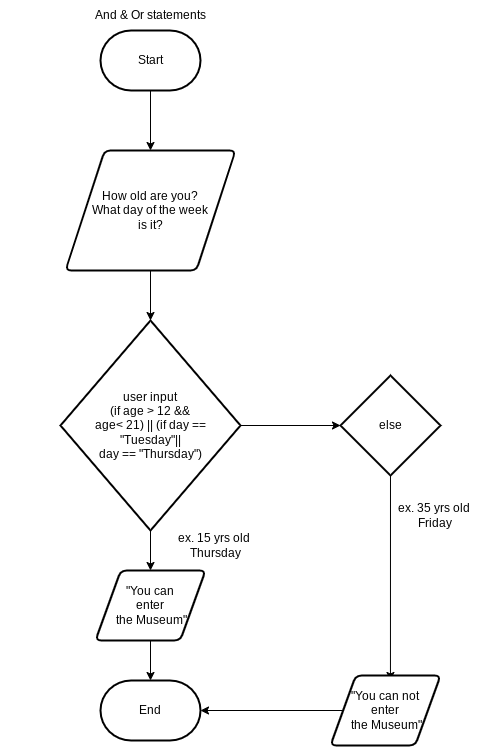

The diagram above was exported from draw.io. Its source (the exported page's mxGraphModel, read from the mxfile embedded in the PNG):
<mxGraphModel dx="1444" dy="561" grid="1" gridSize="10" guides="1" tooltips="1" connect="1" arrows="1" fold="1" page="1" pageScale="1" pageWidth="850" pageHeight="1100" math="0" shadow="0">
  <root>
    <mxCell id="0" />
    <mxCell id="1" parent="0" />
    <mxCell id="10" style="edgeStyle=none;html=1;" edge="1" parent="1" source="2" target="4">
      <mxGeometry relative="1" as="geometry" />
    </mxCell>
    <mxCell id="2" value="Start" style="strokeWidth=2;html=1;shape=mxgraph.flowchart.terminator;whiteSpace=wrap;" vertex="1" parent="1">
      <mxGeometry x="40" y="30" width="100" height="60" as="geometry" />
    </mxCell>
    <mxCell id="3" value="End" style="strokeWidth=2;html=1;shape=mxgraph.flowchart.terminator;whiteSpace=wrap;" vertex="1" parent="1">
      <mxGeometry x="40" y="680" width="100" height="60" as="geometry" />
    </mxCell>
    <mxCell id="13" style="edgeStyle=none;html=1;entryX=0.5;entryY=0;entryDx=0;entryDy=0;entryPerimeter=0;" edge="1" parent="1" source="4" target="5">
      <mxGeometry relative="1" as="geometry" />
    </mxCell>
    <mxCell id="4" value="How old are you?&lt;br&gt;What day of the week &lt;br&gt;is it?" style="shape=parallelogram;html=1;strokeWidth=2;perimeter=parallelogramPerimeter;whiteSpace=wrap;rounded=1;arcSize=12;size=0.23;" vertex="1" parent="1">
      <mxGeometry x="5" y="150" width="170" height="120" as="geometry" />
    </mxCell>
    <mxCell id="16" style="edgeStyle=none;html=1;entryX=0.5;entryY=0;entryDx=0;entryDy=0;" edge="1" parent="1" source="5" target="15">
      <mxGeometry relative="1" as="geometry" />
    </mxCell>
    <mxCell id="19" style="edgeStyle=none;html=1;exitX=1;exitY=0.5;exitDx=0;exitDy=0;exitPerimeter=0;entryX=0;entryY=0.5;entryDx=0;entryDy=0;entryPerimeter=0;" edge="1" parent="1" source="5" target="18">
      <mxGeometry relative="1" as="geometry" />
    </mxCell>
    <mxCell id="5" value="user input&lt;br&gt;(if age &amp;gt; 12 &amp;amp;&amp;amp; &lt;br&gt;age&amp;lt; 21) || (if day ==&lt;br&gt;&quot;Tuesday&quot;|| &lt;br&gt;day == &quot;Thursday&quot;)" style="strokeWidth=2;html=1;shape=mxgraph.flowchart.decision;whiteSpace=wrap;" vertex="1" parent="1">
      <mxGeometry y="320" width="180" height="210" as="geometry" />
    </mxCell>
    <mxCell id="17" style="edgeStyle=none;html=1;" edge="1" parent="1" source="15" target="3">
      <mxGeometry relative="1" as="geometry" />
    </mxCell>
    <mxCell id="15" value="&quot;You can &lt;br&gt;enter&lt;br&gt;&amp;nbsp;the Museum&quot;" style="shape=parallelogram;html=1;strokeWidth=2;perimeter=parallelogramPerimeter;whiteSpace=wrap;rounded=1;arcSize=12;size=0.23;" vertex="1" parent="1">
      <mxGeometry x="35" y="570" width="110" height="70" as="geometry" />
    </mxCell>
    <mxCell id="21" style="edgeStyle=none;html=1;entryX=0.545;entryY=0.071;entryDx=0;entryDy=0;entryPerimeter=0;" edge="1" parent="1" source="18" target="20">
      <mxGeometry relative="1" as="geometry">
        <mxPoint x="330" y="670" as="targetPoint" />
      </mxGeometry>
    </mxCell>
    <mxCell id="18" value="else" style="strokeWidth=2;html=1;shape=mxgraph.flowchart.decision;whiteSpace=wrap;" vertex="1" parent="1">
      <mxGeometry x="280" y="375" width="100" height="100" as="geometry" />
    </mxCell>
    <mxCell id="22" style="edgeStyle=none;html=1;" edge="1" parent="1" source="20" target="3">
      <mxGeometry relative="1" as="geometry" />
    </mxCell>
    <mxCell id="20" value="&quot;You can not&lt;br&gt;enter&lt;br&gt;&amp;nbsp;the Museum&quot;" style="shape=parallelogram;html=1;strokeWidth=2;perimeter=parallelogramPerimeter;whiteSpace=wrap;rounded=1;arcSize=12;size=0.23;" vertex="1" parent="1">
      <mxGeometry x="270" y="675" width="110" height="70" as="geometry" />
    </mxCell>
    <mxCell id="23" value="And &amp;amp; Or statements" style="text;html=1;strokeColor=none;fillColor=none;align=center;verticalAlign=middle;whiteSpace=wrap;rounded=0;" vertex="1" parent="1">
      <mxGeometry x="-60" width="300" height="30" as="geometry" />
    </mxCell>
    <mxCell id="24" value="ex. 15 yrs old&amp;nbsp;&lt;br&gt;Thursday" style="text;html=1;strokeColor=none;fillColor=none;align=center;verticalAlign=middle;whiteSpace=wrap;rounded=0;" vertex="1" parent="1">
      <mxGeometry x="90" y="530" width="130" height="30" as="geometry" />
    </mxCell>
    <mxCell id="25" value="ex. 35 yrs old&amp;nbsp;&lt;br&gt;Friday" style="text;html=1;strokeColor=none;fillColor=none;align=center;verticalAlign=middle;whiteSpace=wrap;rounded=0;" vertex="1" parent="1">
      <mxGeometry x="310" y="500" width="130" height="30" as="geometry" />
    </mxCell>
  </root>
</mxGraphModel>